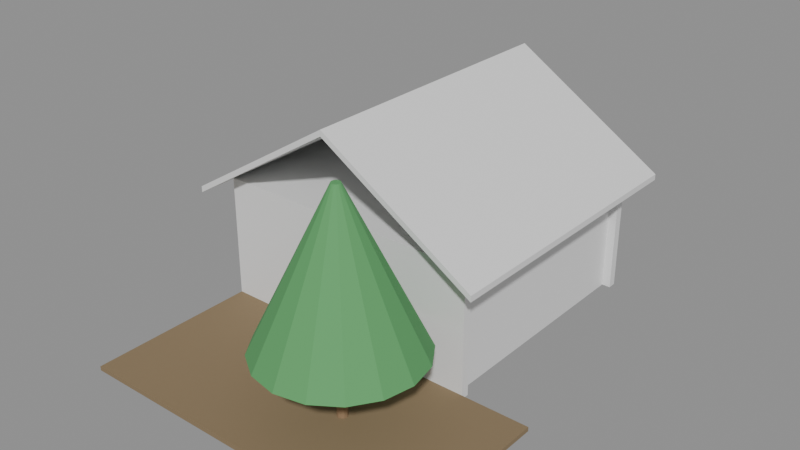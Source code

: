 # Source: e2145_after.blend  (saved by Blender 5.2.44; exported with 4.5.12 LTS)
import bpy
from mathutils import Matrix  # noqa: F401  (used for matrix-valued properties, if any)

bpy.ops.wm.read_factory_settings(use_empty=True)
scene = bpy.context.scene
scene.name = 'Scene'

# ---- materials (node trees are filled in below, after node groups)
mat_muro_pintura_gris = bpy.data.materials.new('Muro_Pintura_Gris')
mat_hormigon = bpy.data.materials.new('Hormigon')
mat_teja = bpy.data.materials.new('Teja')
mat_cesped = bpy.data.materials.new('Cesped')
mat_madera_tronco = bpy.data.materials.new('Madera_Tronco')
mat_follaje = bpy.data.materials.new('Follaje')

# ---- material node trees
mat_muro_pintura_gris.use_nodes = True; mat_muro_pintura_gris.node_tree.nodes.clear()
_N = mat_muro_pintura_gris.node_tree.nodes; _L = mat_muro_pintura_gris.node_tree.links
n0 = _N.new('ShaderNodeBsdfPrincipled'); n0.name = 'Principled BSDF'; n0.location = (-200, 100)
n0.inputs[3].default_value = 1.45
n0.inputs[10].default_value = 0.005
n1 = _N.new('ShaderNodeOutputMaterial'); n1.name = 'Material Output'; n1.location = (200, 100)
_L.new(n0.outputs[0], n1.inputs[0])
n1.is_active_output = True
mat_hormigon.use_nodes = True; mat_hormigon.node_tree.nodes.clear()
_N = mat_hormigon.node_tree.nodes; _L = mat_hormigon.node_tree.links
n0 = _N.new('ShaderNodeBsdfPrincipled'); n0.name = 'Principled BSDF'; n0.location = (-200, 100)
n0.inputs[3].default_value = 1.45
n0.inputs[10].default_value = 0.005
n1 = _N.new('ShaderNodeOutputMaterial'); n1.name = 'Material Output'; n1.location = (200, 100)
_L.new(n0.outputs[0], n1.inputs[0])
n1.is_active_output = True
mat_teja.use_nodes = True; mat_teja.node_tree.nodes.clear()
_N = mat_teja.node_tree.nodes; _L = mat_teja.node_tree.links
n0 = _N.new('ShaderNodeBsdfPrincipled'); n0.name = 'Principled BSDF'; n0.location = (-200, 100)
n0.inputs[3].default_value = 1.45
n0.inputs[10].default_value = 0.005
n1 = _N.new('ShaderNodeOutputMaterial'); n1.name = 'Material Output'; n1.location = (200, 100)
_L.new(n0.outputs[0], n1.inputs[0])
n1.is_active_output = True
mat_cesped.use_nodes = True; mat_cesped.node_tree.nodes.clear()
_N = mat_cesped.node_tree.nodes; _L = mat_cesped.node_tree.links
n0 = _N.new('ShaderNodeBsdfPrincipled'); n0.name = 'Principled BSDF'; n0.location = (-200, 100)
n0.inputs[0].default_value = (0.25, 0.18, 0.1, 1.0)
n0.inputs[2].default_value = 0.9
n0.inputs[3].default_value = 1.45
n0.inputs[10].default_value = 0.005
n1 = _N.new('ShaderNodeOutputMaterial'); n1.name = 'Material Output'; n1.location = (200, 100)
_L.new(n0.outputs[0], n1.inputs[0])
n1.is_active_output = True
mat_madera_tronco.use_nodes = True; mat_madera_tronco.node_tree.nodes.clear()
_N = mat_madera_tronco.node_tree.nodes; _L = mat_madera_tronco.node_tree.links
n0 = _N.new('ShaderNodeBsdfPrincipled'); n0.name = 'Principled BSDF'; n0.location = (-200, 100)
n0.inputs[0].default_value = (0.28, 0.18, 0.1, 1.0)
n0.inputs[2].default_value = 0.9
n0.inputs[3].default_value = 1.45
n0.inputs[10].default_value = 0.005
n1 = _N.new('ShaderNodeOutputMaterial'); n1.name = 'Material Output'; n1.location = (200, 100)
_L.new(n0.outputs[0], n1.inputs[0])
n1.is_active_output = True
mat_follaje.use_nodes = True; mat_follaje.node_tree.nodes.clear()
_N = mat_follaje.node_tree.nodes; _L = mat_follaje.node_tree.links
n0 = _N.new('ShaderNodeBsdfPrincipled'); n0.name = 'Principled BSDF'; n0.location = (-200, 100)
n0.inputs[0].default_value = (0.1, 0.35, 0.12, 1.0)
n0.inputs[2].default_value = 0.8
n0.inputs[3].default_value = 1.45
n0.inputs[10].default_value = 0.005
n1 = _N.new('ShaderNodeOutputMaterial'); n1.name = 'Material Output'; n1.location = (200, 100)
_L.new(n0.outputs[0], n1.inputs[0])
n1.is_active_output = True

# ---- meshes
me_casa_campo_p1_muro_sur_cuerpo_mesh = bpy.data.meshes.new('Casa_Campo_P1_Muro_Sur_Cuerpo_mesh')
me_casa_campo_p1_muro_sur_cuerpo_mesh.from_pydata([(0.0, 0.0, 0.0), (6.4, 0.0, 0.0), (6.4, 0.2, 0.0), (0.0, 0.2, 0.0), (0.0, 0.0, 2.8), (6.4, 0.0, 2.8), (6.4, 0.2, 2.8), (0.0, 0.2, 2.8)], [], [(0, 1, 2, 3), (4, 5, 6, 7), (0, 1, 5, 4), (1, 2, 6, 5), (2, 3, 7, 6), (3, 0, 4, 7)])
me_casa_campo_p1_muro_sur_cuerpo_mesh.materials.append(mat_muro_pintura_gris)
me_casa_campo_p1_muro_sur_cuerpo_mesh.update()
me_casa_campo_p1_muro_norte_cuerpo_mesh = bpy.data.meshes.new('Casa_Campo_P1_Muro_Norte_Cuerpo_mesh')
me_casa_campo_p1_muro_norte_cuerpo_mesh.from_pydata([(0.0, 0.0, 0.0), (6.4, 0.0, 0.0), (6.4, 0.2, 0.0), (0.0, 0.2, 0.0), (0.0, 0.0, 2.8), (6.4, 0.0, 2.8), (6.4, 0.2, 2.8), (0.0, 0.2, 2.8)], [], [(0, 1, 2, 3), (4, 5, 6, 7), (0, 1, 5, 4), (1, 2, 6, 5), (2, 3, 7, 6), (3, 0, 4, 7)])
me_casa_campo_p1_muro_norte_cuerpo_mesh.materials.append(mat_muro_pintura_gris)
me_casa_campo_p1_muro_norte_cuerpo_mesh.update()
me_casa_campo_p1_muro_oeste_cuerpo_mesh = bpy.data.meshes.new('Casa_Campo_P1_Muro_Oeste_Cuerpo_mesh')
me_casa_campo_p1_muro_oeste_cuerpo_mesh.from_pydata([(0.0, 0.0, 0.0), (5.6, 0.0, 0.0), (5.6, 0.2, 0.0), (0.0, 0.2, 0.0), (0.0, 0.0, 2.8), (5.6, 0.0, 2.8), (5.6, 0.2, 2.8), (0.0, 0.2, 2.8)], [], [(0, 1, 2, 3), (4, 5, 6, 7), (0, 1, 5, 4), (1, 2, 6, 5), (2, 3, 7, 6), (3, 0, 4, 7)])
me_casa_campo_p1_muro_oeste_cuerpo_mesh.materials.append(mat_muro_pintura_gris)
me_casa_campo_p1_muro_oeste_cuerpo_mesh.update()
me_casa_campo_p1_muro_este_cuerpo_mesh = bpy.data.meshes.new('Casa_Campo_P1_Muro_Este_Cuerpo_mesh')
me_casa_campo_p1_muro_este_cuerpo_mesh.from_pydata([(0.0, 0.0, 0.0), (5.6, 0.0, 0.0), (5.6, 0.2, 0.0), (0.0, 0.2, 0.0), (0.0, 0.0, 2.8), (5.6, 0.0, 2.8), (5.6, 0.2, 2.8), (0.0, 0.2, 2.8)], [], [(0, 1, 2, 3), (4, 5, 6, 7), (0, 1, 5, 4), (1, 2, 6, 5), (2, 3, 7, 6), (3, 0, 4, 7)])
me_casa_campo_p1_muro_este_cuerpo_mesh.materials.append(mat_muro_pintura_gris)
me_casa_campo_p1_muro_este_cuerpo_mesh.update()
me_casa_campo_p1_losa_mesh = bpy.data.meshes.new('Casa_Campo_P1_Losa_mesh')
me_casa_campo_p1_losa_mesh.from_pydata([(0.0, 0.0, 0.0), (6.4, 0.0, 0.0), (6.4, 6.0, 0.0), (0.0, 6.0, 0.0), (0.0, 0.0, 0.2), (6.4, 0.0, 0.2), (6.4, 6.0, 0.2), (0.0, 6.0, 0.2)], [], [(0, 3, 2, 1), (4, 5, 6, 7), (2, 3, 7, 6), (0, 1, 5, 4), (1, 2, 6, 5), (3, 0, 4, 7)])
me_casa_campo_p1_losa_mesh.materials.append(mat_hormigon)
me_casa_campo_p1_losa_mesh.update()
me_casa_campo_tejado_cuerpo_mesh = bpy.data.meshes.new('Casa_Campo_Tejado_Cuerpo_mesh')
me_casa_campo_tejado_cuerpo_mesh.from_pydata([(-0.5, -0.5, -0.3125), (3.2, -0.5, 2.0), (6.9, -0.5, -0.3125), (-0.5, 6.5, -0.3125), (3.2, 6.5, 2.0), (6.9, 6.5, -0.3125), (-0.5, -0.5, -0.171), (3.2, -0.5, 2.142), (6.9, -0.5, -0.171), (-0.5, 6.5, -0.171), (3.2, 6.5, 2.142), (6.9, 6.5, -0.171)], [], [(0, 1, 4, 3), (6, 7, 10, 9), (0, 3, 9, 6), (0, 6, 7, 1), (3, 4, 10, 9), (1, 2, 5, 4), (7, 8, 11, 10), (2, 8, 11, 5), (1, 7, 8, 2), (4, 5, 11, 10)])
me_casa_campo_tejado_cuerpo_mesh.materials.append(mat_teja)
me_casa_campo_tejado_cuerpo_mesh.update()
me_patio_frontal_cuerpo_mesh = bpy.data.meshes.new('Patio_Frontal_Cuerpo_mesh')
me_patio_frontal_cuerpo_mesh.from_pydata([(0.0, 0.0, 0.0), (8.0, 0.0, 0.0), (8.0, 4.0, 0.0), (0.0, 4.0, 0.0), (0.0, 0.0, 0.1), (8.0, 0.0, 0.1), (8.0, 4.0, 0.1), (0.0, 4.0, 0.1)], [], [(0, 1, 2, 3), (4, 5, 6, 7), (0, 1, 5, 4), (1, 2, 6, 5), (2, 3, 7, 6), (3, 0, 4, 7)])
me_patio_frontal_cuerpo_mesh.materials.append(mat_cesped)
me_patio_frontal_cuerpo_mesh.update()
me_arbol_patio_tronco_mesh = bpy.data.meshes.new('Arbol_Patio_Tronco_mesh')
me_arbol_patio_tronco_mesh.from_pydata([(0.0, 0.12, 0.0), (0.0, 0.084, 1.5), (0.06, 0.1039, 0.0), (0.042, 0.07275, 1.5), (0.1039, 0.06, 0.0), (0.07275, 0.042, 1.5), (0.12, 0.0, 0.0), (0.084, 0.0, 1.5), (0.1039, -0.06, 0.0), (0.07275, -0.042, 1.5), (0.06, -0.1039, 0.0), (0.042, -0.07275, 1.5), (0.0, -0.12, 0.0), (0.0, -0.084, 1.5), (-0.06, -0.1039, 0.0), (-0.042, -0.07275, 1.5), (-0.1039, -0.06, 0.0), (-0.07275, -0.042, 1.5), (-0.12, 0.0, 0.0), (-0.084, 0.0, 1.5), (-0.1039, 0.06, 0.0), (-0.07275, 0.042, 1.5), (-0.06, 0.1039, 0.0), (-0.042, 0.07275, 1.5)], [], [(0, 1, 3, 2), (2, 3, 5, 4), (4, 5, 7, 6), (6, 7, 9, 8), (8, 9, 11, 10), (10, 11, 13, 12), (12, 13, 15, 14), (14, 15, 17, 16), (16, 17, 19, 18), (18, 19, 21, 20), (3, 1, 23, 21, 19, 17, 15, 13, 11, 9, 7, 5), (20, 21, 23, 22), (22, 23, 1, 0), (0, 2, 4, 6, 8, 10, 12, 14, 16, 18, 20, 22)])
me_arbol_patio_tronco_mesh.materials.append(mat_madera_tronco)
me_arbol_patio_tronco_mesh.update()
me_arbol_patio_copa_mesh = bpy.data.meshes.new('Arbol_Patio_Copa_mesh')
me_arbol_patio_copa_mesh.from_pydata([(0.0, 1.8, 1.5), (0.0, 0.1, 5.0), (0.6888, 1.663, 1.5), (0.03827, 0.09239, 5.0), (1.273, 1.273, 1.5), (0.07071, 0.07071, 5.0), (1.663, 0.6888, 1.5), (0.09239, 0.03827, 5.0), (1.8, 0.0, 1.5), (0.1, 0.0, 5.0), (1.663, -0.6888, 1.5), (0.09239, -0.03827, 5.0), (1.273, -1.273, 1.5), (0.07071, -0.07071, 5.0), (0.6888, -1.663, 1.5), (0.03827, -0.09239, 5.0), (0.0, -1.8, 1.5), (0.0, -0.1, 5.0), (-0.6888, -1.663, 1.5), (-0.03827, -0.09239, 5.0), (-1.273, -1.273, 1.5), (-0.07071, -0.07071, 5.0), (-1.663, -0.6888, 1.5), (-0.09239, -0.03827, 5.0), (-1.8, 0.0, 1.5), (-0.1, 0.0, 5.0), (-1.663, 0.6888, 1.5), (-0.09239, 0.03827, 5.0), (-1.273, 1.273, 1.5), (-0.07071, 0.07071, 5.0), (-0.6888, 1.663, 1.5), (-0.03827, 0.09239, 5.0)], [], [(0, 1, 3, 2), (2, 3, 5, 4), (4, 5, 7, 6), (6, 7, 9, 8), (8, 9, 11, 10), (10, 11, 13, 12), (12, 13, 15, 14), (14, 15, 17, 16), (16, 17, 19, 18), (18, 19, 21, 20), (20, 21, 23, 22), (22, 23, 25, 24), (24, 25, 27, 26), (26, 27, 29, 28), (3, 1, 31, 29, 27, 25, 23, 21, 19, 17, 15, 13, 11, 9, 7, 5), (28, 29, 31, 30), (30, 31, 1, 0), (0, 2, 4, 6, 8, 10, 12, 14, 16, 18, 20, 22, 24, 26, 28, 30)])
me_arbol_patio_copa_mesh.materials.append(mat_follaje)
me_arbol_patio_copa_mesh.update()

# ---- objects
ob_casa_campo = bpy.data.objects.new('Casa_Campo', None)
ob_casa_campo_p1_muro_sur = bpy.data.objects.new('Casa_Campo_P1_Muro_Sur', None)
ob_casa_campo_p1_muro_sur_cuerpo = bpy.data.objects.new('Casa_Campo_P1_Muro_Sur_Cuerpo', me_casa_campo_p1_muro_sur_cuerpo_mesh)
ob_casa_campo_p1_muro_norte = bpy.data.objects.new('Casa_Campo_P1_Muro_Norte', None)
ob_casa_campo_p1_muro_norte_cuerpo = bpy.data.objects.new('Casa_Campo_P1_Muro_Norte_Cuerpo', me_casa_campo_p1_muro_norte_cuerpo_mesh)
ob_casa_campo_p1_muro_oeste = bpy.data.objects.new('Casa_Campo_P1_Muro_Oeste', None)
ob_casa_campo_p1_muro_oeste_cuerpo = bpy.data.objects.new('Casa_Campo_P1_Muro_Oeste_Cuerpo', me_casa_campo_p1_muro_oeste_cuerpo_mesh)
ob_casa_campo_p1_muro_este = bpy.data.objects.new('Casa_Campo_P1_Muro_Este', None)
ob_casa_campo_p1_muro_este_cuerpo = bpy.data.objects.new('Casa_Campo_P1_Muro_Este_Cuerpo', me_casa_campo_p1_muro_este_cuerpo_mesh)
ob_casa_campo_p1_losa_solido = bpy.data.objects.new('Casa_Campo_P1_Losa_Solido', me_casa_campo_p1_losa_mesh)
ob_casa_campo_p1_losa = bpy.data.objects.new('Casa_Campo_P1_Losa', None)
ob_casa_campo_tejado = bpy.data.objects.new('Casa_Campo_Tejado', None)
ob_casa_campo_tejado_cuerpo = bpy.data.objects.new('Casa_Campo_Tejado_Cuerpo', me_casa_campo_tejado_cuerpo_mesh)
ob_patio_frontal = bpy.data.objects.new('Patio_Frontal', None)
ob_patio_frontal_cuerpo = bpy.data.objects.new('Patio_Frontal_Cuerpo', me_patio_frontal_cuerpo_mesh)
ob_arbol_patio = bpy.data.objects.new('Arbol_Patio', None)
ob_arbol_patio_tronco = bpy.data.objects.new('Arbol_Patio_Tronco', me_arbol_patio_tronco_mesh)
ob_arbol_patio_copa = bpy.data.objects.new('Arbol_Patio_Copa', me_arbol_patio_copa_mesh)

# ---- transforms, parenting, visibility, modifiers, constraints
ob_casa_campo.location = (0.0, 0.0, 0.0)
ob_casa_campo.empty_display_type = 'ARROWS'
ob_casa_campo_p1_muro_sur.parent = ob_casa_campo
ob_casa_campo_p1_muro_sur.location = (0.0, 0.0, 0.0)
ob_casa_campo_p1_muro_sur.empty_display_type = 'ARROWS'
ob_casa_campo_p1_muro_sur_cuerpo.parent = ob_casa_campo_p1_muro_sur
ob_casa_campo_p1_muro_sur_cuerpo.location = (0.0, 0.0, 0.0)
ob_casa_campo_p1_muro_norte.parent = ob_casa_campo
ob_casa_campo_p1_muro_norte.location = (0.0, 5.8, 0.0)
ob_casa_campo_p1_muro_norte.empty_display_type = 'ARROWS'
ob_casa_campo_p1_muro_norte_cuerpo.parent = ob_casa_campo_p1_muro_norte
ob_casa_campo_p1_muro_norte_cuerpo.location = (0.0, 0.0, 0.0)
ob_casa_campo_p1_muro_oeste.parent = ob_casa_campo
ob_casa_campo_p1_muro_oeste.location = (0.0, 0.2, 0.0)
ob_casa_campo_p1_muro_oeste.rotation_euler = (0.0, 0.0, 1.571)
ob_casa_campo_p1_muro_oeste.empty_display_type = 'ARROWS'
ob_casa_campo_p1_muro_oeste_cuerpo.parent = ob_casa_campo_p1_muro_oeste
ob_casa_campo_p1_muro_oeste_cuerpo.location = (0.0, 0.0, 0.0)
ob_casa_campo_p1_muro_este.parent = ob_casa_campo
ob_casa_campo_p1_muro_este.location = (6.2, 0.2, 0.0)
ob_casa_campo_p1_muro_este.rotation_euler = (0.0, 0.0, 1.571)
ob_casa_campo_p1_muro_este.empty_display_type = 'ARROWS'
ob_casa_campo_p1_muro_este_cuerpo.parent = ob_casa_campo_p1_muro_este
ob_casa_campo_p1_muro_este_cuerpo.location = (0.0, 0.0, 0.0)
ob_casa_campo_p1_losa_solido.parent = ob_casa_campo_p1_losa
ob_casa_campo_p1_losa_solido.location = (0.0, 0.0, 0.0)
ob_casa_campo_p1_losa.parent = ob_casa_campo
ob_casa_campo_p1_losa.location = (0.0, 0.0, 2.8)
ob_casa_campo_p1_losa.empty_display_type = 'ARROWS'
ob_casa_campo_tejado.parent = ob_casa_campo
ob_casa_campo_tejado.location = (0.0, 0.0, 3.0)
ob_casa_campo_tejado.empty_display_type = 'ARROWS'
ob_casa_campo_tejado_cuerpo.parent = ob_casa_campo_tejado
ob_casa_campo_tejado_cuerpo.location = (0.0, 0.0, 0.0)
ob_patio_frontal.location = (0.0, -4.0, 0.0)
ob_patio_frontal.empty_display_type = 'ARROWS'
ob_patio_frontal_cuerpo.parent = ob_patio_frontal
ob_patio_frontal_cuerpo.location = (0.0, 0.0, 0.0)
ob_arbol_patio.location = (5.0, -2.0, 0.1)
ob_arbol_patio.empty_display_type = 'ARROWS'
ob_arbol_patio_tronco.parent = ob_arbol_patio
ob_arbol_patio_tronco.location = (0.0, 0.0, 0.0)
ob_arbol_patio_copa.parent = ob_arbol_patio
ob_arbol_patio_copa.location = (0.0, 0.0, 0.0)

# ---- collection membership
scene.collection.objects.link(ob_casa_campo)
scene.collection.objects.link(ob_casa_campo_p1_muro_sur)
scene.collection.objects.link(ob_casa_campo_p1_muro_sur_cuerpo)
scene.collection.objects.link(ob_casa_campo_p1_muro_norte)
scene.collection.objects.link(ob_casa_campo_p1_muro_norte_cuerpo)
scene.collection.objects.link(ob_casa_campo_p1_muro_oeste)
scene.collection.objects.link(ob_casa_campo_p1_muro_oeste_cuerpo)
scene.collection.objects.link(ob_casa_campo_p1_muro_este)
scene.collection.objects.link(ob_casa_campo_p1_muro_este_cuerpo)
scene.collection.objects.link(ob_casa_campo_p1_losa_solido)
scene.collection.objects.link(ob_casa_campo_p1_losa)
scene.collection.objects.link(ob_casa_campo_tejado)
scene.collection.objects.link(ob_casa_campo_tejado_cuerpo)
scene.collection.objects.link(ob_patio_frontal)
scene.collection.objects.link(ob_patio_frontal_cuerpo)
scene.collection.objects.link(ob_arbol_patio)
scene.collection.objects.link(ob_arbol_patio_tronco)
scene.collection.objects.link(ob_arbol_patio_copa)

# ---- scene / render settings (as saved in the file)
scene.frame_start = 1; scene.frame_end = 250; scene.frame_set(1)
scene.render.engine = 'BLENDER_EEVEE_NEXT'
scene.render.bake_bias = 0.0
scene.render.bake_samples = 0
scene.render.compositor_device = 'GPU'
scene.eevee.use_volume_custom_range = False
scene.eevee.fast_gi_thickness_near = 0.1
scene.eevee.fast_gi_thickness_far = 0.0
scene.eevee.ray_tracing_options.screen_trace_thickness = 0.1
bpy.context.view_layer.update()

# ---- added for rendering (the .blend has no active camera and no usable light): camera, sun + grey world if the file has none
cam_auto = bpy.data.cameras.new('AutoCamera')
cam_auto.lens = 50.0
cam_auto.sensor_width = 36.0
cam_auto.clip_end = 1000.0
ob_auto_camera = bpy.data.objects.new('AutoCamera', cam_auto)
scene.collection.objects.link(ob_auto_camera)
ob_auto_camera.location = (17.1237, -14.7985, 13.2697)
ob_auto_camera.rotation_euler = (1.09748, -7.21219e-08, 0.694738)
scene.camera = ob_auto_camera
light_auto_sun = bpy.data.lights.new('AutoSun', 'SUN')
light_auto_sun.energy = 3.0
light_auto_sun.angle = 0.0523599
ob_auto_sun = bpy.data.objects.new('AutoSun', light_auto_sun)
scene.collection.objects.link(ob_auto_sun)
ob_auto_sun.rotation_euler = (0.872665, 0.174533, 0.523599)
if scene.world is None:
    world_auto = bpy.data.worlds.new('AutoWorld')
    world_auto.color = (0.3, 0.3, 0.3)
    scene.world = world_auto
bpy.context.view_layer.update()
